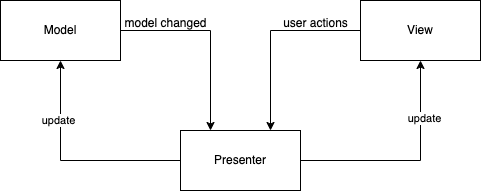

The diagram above was exported from draw.io. Its source (the exported page's mxGraphModel, read from the mxfile embedded in the PNG):
<mxGraphModel dx="1306" dy="801" grid="1" gridSize="10" guides="1" tooltips="1" connect="1" arrows="1" fold="1" page="1" pageScale="1" pageWidth="1169" pageHeight="827" background="none" math="0" shadow="0">
  <root>
    <mxCell id="0" />
    <mxCell id="1" parent="0" />
    <mxCell id="jxH2YCxQUVVf3Q2JbPYk-55" value="Presenter" style="rounded=0;whiteSpace=wrap;html=1;" vertex="1" parent="1">
      <mxGeometry x="380" y="440" width="120" height="60" as="geometry" />
    </mxCell>
    <mxCell id="jxH2YCxQUVVf3Q2JbPYk-56" value="Model" style="rounded=0;whiteSpace=wrap;html=1;" vertex="1" parent="1">
      <mxGeometry x="200" y="310" width="120" height="60" as="geometry" />
    </mxCell>
    <mxCell id="jxH2YCxQUVVf3Q2JbPYk-57" value="View" style="rounded=0;whiteSpace=wrap;html=1;" vertex="1" parent="1">
      <mxGeometry x="560" y="310" width="120" height="60" as="geometry" />
    </mxCell>
    <mxCell id="jxH2YCxQUVVf3Q2JbPYk-58" value="" style="endArrow=classic;html=1;rounded=0;entryX=0.5;entryY=1;entryDx=0;entryDy=0;exitX=0;exitY=0.5;exitDx=0;exitDy=0;edgeStyle=orthogonalEdgeStyle;" edge="1" parent="1" source="jxH2YCxQUVVf3Q2JbPYk-55" target="jxH2YCxQUVVf3Q2JbPYk-56">
      <mxGeometry width="50" height="50" relative="1" as="geometry">
        <mxPoint x="440" y="400" as="sourcePoint" />
        <mxPoint x="490" y="350" as="targetPoint" />
      </mxGeometry>
    </mxCell>
    <mxCell id="jxH2YCxQUVVf3Q2JbPYk-59" value="update" style="edgeLabel;html=1;align=center;verticalAlign=middle;resizable=0;points=[];" vertex="1" connectable="0" parent="jxH2YCxQUVVf3Q2JbPYk-58">
      <mxGeometry x="0.4632" y="3" relative="1" as="geometry">
        <mxPoint as="offset" />
      </mxGeometry>
    </mxCell>
    <mxCell id="jxH2YCxQUVVf3Q2JbPYk-60" value="" style="endArrow=classic;html=1;rounded=0;entryX=0.5;entryY=1;entryDx=0;entryDy=0;exitX=1;exitY=0.5;exitDx=0;exitDy=0;edgeStyle=orthogonalEdgeStyle;" edge="1" parent="1" source="jxH2YCxQUVVf3Q2JbPYk-55" target="jxH2YCxQUVVf3Q2JbPYk-57">
      <mxGeometry width="50" height="50" relative="1" as="geometry">
        <mxPoint x="540" y="460" as="sourcePoint" />
        <mxPoint x="590" y="410" as="targetPoint" />
      </mxGeometry>
    </mxCell>
    <mxCell id="jxH2YCxQUVVf3Q2JbPYk-61" value="update" style="edgeLabel;html=1;align=center;verticalAlign=middle;resizable=0;points=[];" vertex="1" connectable="0" parent="jxH2YCxQUVVf3Q2JbPYk-60">
      <mxGeometry x="0.4842" y="-3" relative="1" as="geometry">
        <mxPoint as="offset" />
      </mxGeometry>
    </mxCell>
    <mxCell id="jxH2YCxQUVVf3Q2JbPYk-62" value="" style="endArrow=classic;html=1;rounded=0;exitX=1;exitY=0.5;exitDx=0;exitDy=0;entryX=0.25;entryY=0;entryDx=0;entryDy=0;edgeStyle=orthogonalEdgeStyle;" edge="1" parent="1" source="jxH2YCxQUVVf3Q2JbPYk-56" target="jxH2YCxQUVVf3Q2JbPYk-55">
      <mxGeometry width="50" height="50" relative="1" as="geometry">
        <mxPoint x="350" y="350" as="sourcePoint" />
        <mxPoint x="400" y="300" as="targetPoint" />
      </mxGeometry>
    </mxCell>
    <mxCell id="jxH2YCxQUVVf3Q2JbPYk-63" value="" style="endArrow=classic;html=1;rounded=0;exitX=0;exitY=0.5;exitDx=0;exitDy=0;entryX=0.75;entryY=0;entryDx=0;entryDy=0;edgeStyle=orthogonalEdgeStyle;" edge="1" parent="1" source="jxH2YCxQUVVf3Q2JbPYk-57" target="jxH2YCxQUVVf3Q2JbPYk-55">
      <mxGeometry width="50" height="50" relative="1" as="geometry">
        <mxPoint x="470" y="370" as="sourcePoint" />
        <mxPoint x="520" y="320" as="targetPoint" />
      </mxGeometry>
    </mxCell>
    <mxCell id="jxH2YCxQUVVf3Q2JbPYk-64" value="model changed" style="text;html=1;align=center;verticalAlign=middle;resizable=0;points=[];autosize=1;strokeColor=none;fillColor=none;" vertex="1" parent="1">
      <mxGeometry x="310" y="318" width="110" height="30" as="geometry" />
    </mxCell>
    <mxCell id="jxH2YCxQUVVf3Q2JbPYk-76" value="user actions" style="text;html=1;align=center;verticalAlign=middle;resizable=0;points=[];autosize=1;strokeColor=none;fillColor=none;" vertex="1" parent="1">
      <mxGeometry x="470" y="318" width="90" height="30" as="geometry" />
    </mxCell>
  </root>
</mxGraphModel>